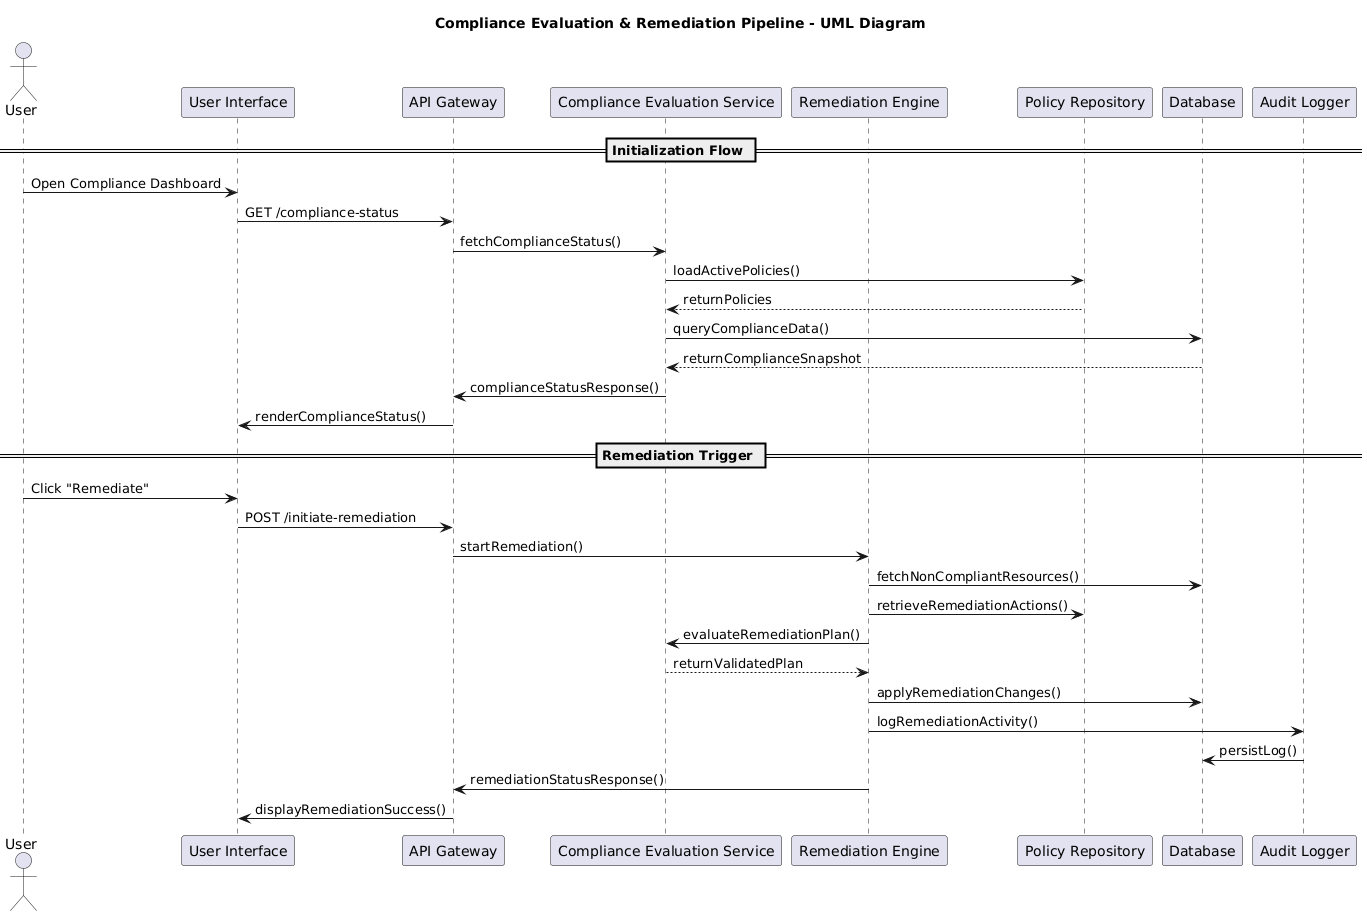

The diagram above was rendered by PlantUML. Its source (embedded in the PNG):
@startuml
title Compliance Evaluation & Remediation Pipeline - UML Diagram

actor User
participant "User Interface" as UI
participant "API Gateway" as API
participant "Compliance Evaluation Service" as EvalService
participant "Remediation Engine" as RemEngine
participant "Policy Repository" as PolicyRepo
participant "Database" as DB
participant "Audit Logger" as Logger

== Initialization Flow ==
User -> UI : Open Compliance Dashboard
UI -> API : GET /compliance-status
API -> EvalService : fetchComplianceStatus()

EvalService -> PolicyRepo : loadActivePolicies()
PolicyRepo --> EvalService : returnPolicies

EvalService -> DB : queryComplianceData()
DB --> EvalService : returnComplianceSnapshot

EvalService -> API : complianceStatusResponse()
API -> UI : renderComplianceStatus()

== Remediation Trigger ==
User -> UI : Click "Remediate"
UI -> API : POST /initiate-remediation
API -> RemEngine : startRemediation()

RemEngine -> DB : fetchNonCompliantResources()
RemEngine -> PolicyRepo : retrieveRemediationActions()
RemEngine -> EvalService : evaluateRemediationPlan()
EvalService --> RemEngine : returnValidatedPlan

RemEngine -> DB : applyRemediationChanges()
RemEngine -> Logger : logRemediationActivity()
Logger -> DB : persistLog()

RemEngine -> API : remediationStatusResponse()
API -> UI : displayRemediationSuccess()
@enduml